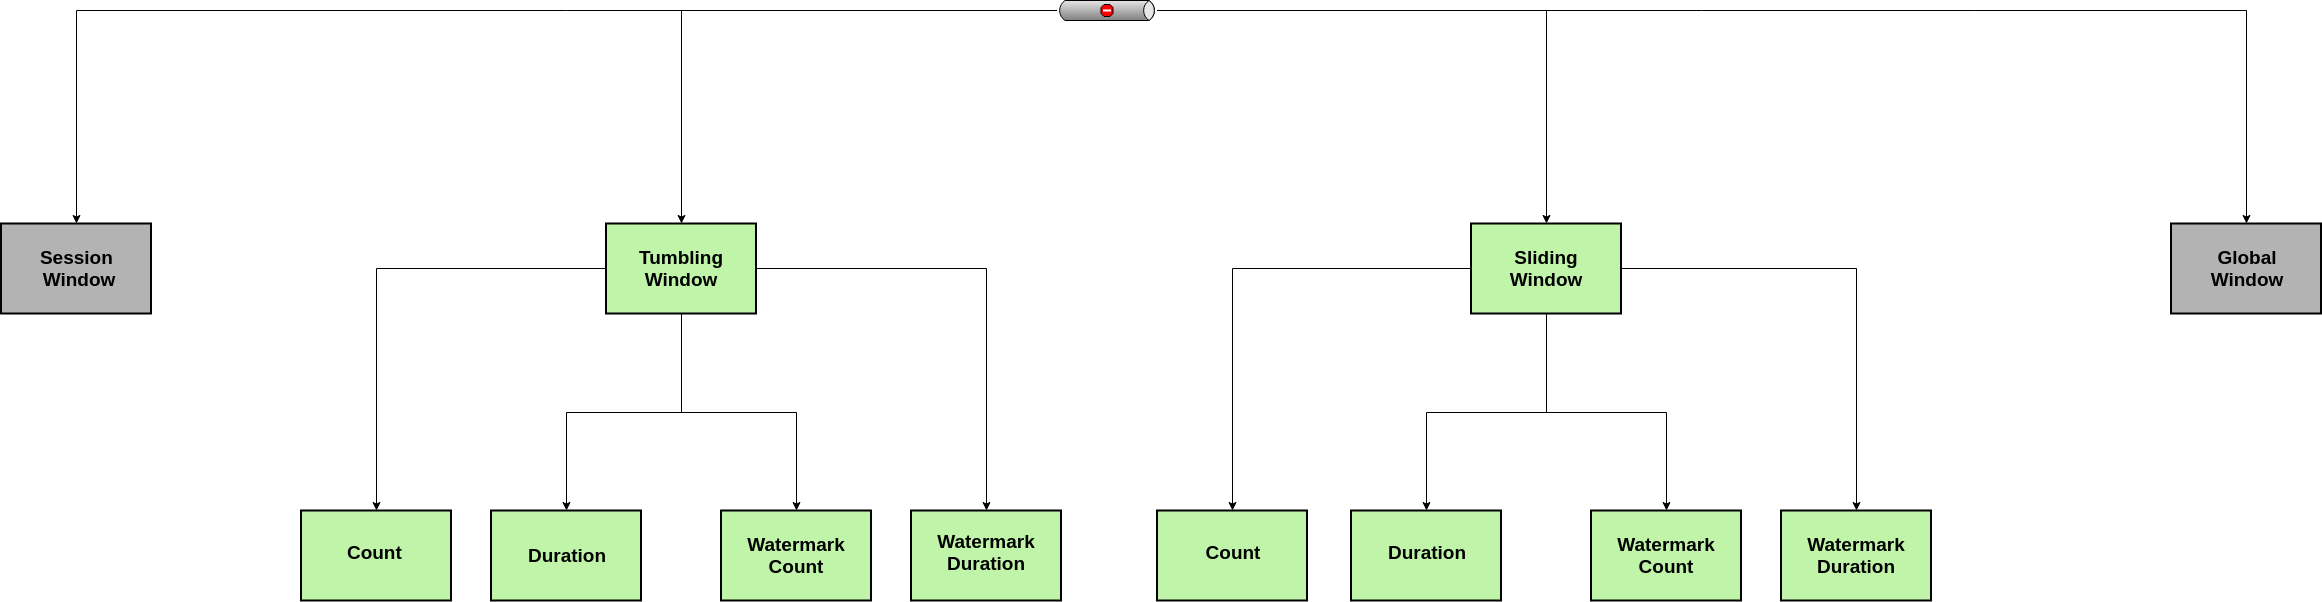

The diagram above was exported from draw.io. Its source (the exported page's mxGraphModel, read from the mxfile embedded in the PNG):
<mxGraphModel dx="3147.5" dy="5831" grid="1" gridSize="10" guides="1" tooltips="1" connect="1" arrows="1" fold="1" page="1" pageScale="1.5" pageWidth="1169" pageHeight="826" background="none" math="0" shadow="0">
  <root>
    <mxCell id="0" style=";html=1;" />
    <mxCell id="1" style=";html=1;" parent="0" />
    <mxCell id="P7CRk7q97zn8LkJIE68a-15" style="edgeStyle=orthogonalEdgeStyle;rounded=0;orthogonalLoop=1;jettySize=auto;html=1;" edge="1" parent="1" source="P7CRk7q97zn8LkJIE68a-1" target="P7CRk7q97zn8LkJIE68a-3">
      <mxGeometry relative="1" as="geometry" />
    </mxCell>
    <mxCell id="P7CRk7q97zn8LkJIE68a-16" style="edgeStyle=orthogonalEdgeStyle;rounded=0;orthogonalLoop=1;jettySize=auto;html=1;entryX=0.5;entryY=0;entryDx=0;entryDy=0;" edge="1" parent="1" source="P7CRk7q97zn8LkJIE68a-1" target="P7CRk7q97zn8LkJIE68a-4">
      <mxGeometry relative="1" as="geometry" />
    </mxCell>
    <mxCell id="P7CRk7q97zn8LkJIE68a-17" style="edgeStyle=orthogonalEdgeStyle;rounded=0;orthogonalLoop=1;jettySize=auto;html=1;" edge="1" parent="1" source="P7CRk7q97zn8LkJIE68a-1" target="P7CRk7q97zn8LkJIE68a-5">
      <mxGeometry relative="1" as="geometry" />
    </mxCell>
    <mxCell id="P7CRk7q97zn8LkJIE68a-18" style="edgeStyle=orthogonalEdgeStyle;rounded=0;orthogonalLoop=1;jettySize=auto;html=1;" edge="1" parent="1" source="P7CRk7q97zn8LkJIE68a-1" target="P7CRk7q97zn8LkJIE68a-6">
      <mxGeometry relative="1" as="geometry" />
    </mxCell>
    <mxCell id="P7CRk7q97zn8LkJIE68a-1" value="" style="strokeWidth=2;dashed=0;align=center;fontSize=14;shape=rect;fillColor=#c0f5a9;strokeColor=#000000;verticalLabelPosition=bottom;verticalAlign=top;" vertex="1" parent="1">
      <mxGeometry x="325" y="-3717" width="150" height="90" as="geometry" />
    </mxCell>
    <mxCell id="P7CRk7q97zn8LkJIE68a-19" style="edgeStyle=orthogonalEdgeStyle;rounded=0;orthogonalLoop=1;jettySize=auto;html=1;" edge="1" parent="1" source="P7CRk7q97zn8LkJIE68a-2" target="P7CRk7q97zn8LkJIE68a-7">
      <mxGeometry relative="1" as="geometry" />
    </mxCell>
    <mxCell id="P7CRk7q97zn8LkJIE68a-20" style="edgeStyle=orthogonalEdgeStyle;rounded=0;orthogonalLoop=1;jettySize=auto;html=1;entryX=0.5;entryY=0;entryDx=0;entryDy=0;" edge="1" parent="1" source="P7CRk7q97zn8LkJIE68a-2" target="P7CRk7q97zn8LkJIE68a-8">
      <mxGeometry relative="1" as="geometry" />
    </mxCell>
    <mxCell id="P7CRk7q97zn8LkJIE68a-21" style="edgeStyle=orthogonalEdgeStyle;rounded=0;orthogonalLoop=1;jettySize=auto;html=1;" edge="1" parent="1" source="P7CRk7q97zn8LkJIE68a-2" target="P7CRk7q97zn8LkJIE68a-9">
      <mxGeometry relative="1" as="geometry" />
    </mxCell>
    <mxCell id="P7CRk7q97zn8LkJIE68a-22" style="edgeStyle=orthogonalEdgeStyle;rounded=0;orthogonalLoop=1;jettySize=auto;html=1;" edge="1" parent="1" source="P7CRk7q97zn8LkJIE68a-2" target="P7CRk7q97zn8LkJIE68a-10">
      <mxGeometry relative="1" as="geometry" />
    </mxCell>
    <mxCell id="P7CRk7q97zn8LkJIE68a-2" value="" style="strokeWidth=2;dashed=0;align=center;fontSize=8;shape=rect;fillColor=#c0f5a9;strokeColor=#000000;verticalLabelPosition=bottom;verticalAlign=top;" vertex="1" parent="1">
      <mxGeometry x="1190" y="-3717" width="150" height="90" as="geometry" />
    </mxCell>
    <mxCell id="P7CRk7q97zn8LkJIE68a-3" value="" style="strokeWidth=2;dashed=0;align=center;fontSize=8;shape=rect;fillColor=#c0f5a9;strokeColor=#000000;verticalLabelPosition=bottom;verticalAlign=top;" vertex="1" parent="1">
      <mxGeometry x="20" y="-3430" width="150" height="90" as="geometry" />
    </mxCell>
    <mxCell id="P7CRk7q97zn8LkJIE68a-4" value="" style="strokeWidth=2;dashed=0;align=center;fontSize=8;shape=rect;fillColor=#c0f5a9;strokeColor=#000000;verticalLabelPosition=bottom;verticalAlign=top;" vertex="1" parent="1">
      <mxGeometry x="210" y="-3430" width="150" height="90" as="geometry" />
    </mxCell>
    <mxCell id="P7CRk7q97zn8LkJIE68a-5" value="" style="strokeWidth=2;dashed=0;align=center;fontSize=8;shape=rect;fillColor=#c0f5a9;strokeColor=#000000;verticalLabelPosition=bottom;verticalAlign=top;" vertex="1" parent="1">
      <mxGeometry x="440" y="-3430" width="150" height="90" as="geometry" />
    </mxCell>
    <mxCell id="P7CRk7q97zn8LkJIE68a-6" value="" style="strokeWidth=2;dashed=0;align=center;fontSize=8;shape=rect;fillColor=#c0f5a9;strokeColor=#000000;verticalLabelPosition=bottom;verticalAlign=top;" vertex="1" parent="1">
      <mxGeometry x="630" y="-3430" width="150" height="90" as="geometry" />
    </mxCell>
    <mxCell id="P7CRk7q97zn8LkJIE68a-7" value="" style="strokeWidth=2;dashed=0;align=center;fontSize=8;shape=rect;fillColor=#c0f5a9;strokeColor=#000000;verticalLabelPosition=bottom;verticalAlign=top;" vertex="1" parent="1">
      <mxGeometry x="876" y="-3430" width="150" height="90" as="geometry" />
    </mxCell>
    <mxCell id="P7CRk7q97zn8LkJIE68a-8" value="" style="strokeWidth=2;dashed=0;align=center;fontSize=8;shape=rect;fillColor=#c0f5a9;strokeColor=#000000;verticalLabelPosition=bottom;verticalAlign=top;" vertex="1" parent="1">
      <mxGeometry x="1070" y="-3430" width="150" height="90" as="geometry" />
    </mxCell>
    <mxCell id="P7CRk7q97zn8LkJIE68a-9" value="" style="strokeWidth=2;dashed=0;align=center;fontSize=8;shape=rect;fillColor=#c0f5a9;strokeColor=#000000;verticalLabelPosition=bottom;verticalAlign=top;" vertex="1" parent="1">
      <mxGeometry x="1310" y="-3430" width="150" height="90" as="geometry" />
    </mxCell>
    <mxCell id="P7CRk7q97zn8LkJIE68a-10" value="" style="strokeWidth=2;dashed=0;align=center;fontSize=8;shape=rect;fillColor=#c0f5a9;strokeColor=#000000;verticalLabelPosition=bottom;verticalAlign=top;" vertex="1" parent="1">
      <mxGeometry x="1500" y="-3430" width="150" height="90" as="geometry" />
    </mxCell>
    <mxCell id="P7CRk7q97zn8LkJIE68a-13" style="edgeStyle=orthogonalEdgeStyle;rounded=0;orthogonalLoop=1;jettySize=auto;html=1;entryX=0.5;entryY=0;entryDx=0;entryDy=0;" edge="1" parent="1" source="P7CRk7q97zn8LkJIE68a-12" target="P7CRk7q97zn8LkJIE68a-1">
      <mxGeometry relative="1" as="geometry" />
    </mxCell>
    <mxCell id="P7CRk7q97zn8LkJIE68a-14" style="edgeStyle=orthogonalEdgeStyle;rounded=0;orthogonalLoop=1;jettySize=auto;html=1;" edge="1" parent="1" source="P7CRk7q97zn8LkJIE68a-12" target="P7CRk7q97zn8LkJIE68a-2">
      <mxGeometry relative="1" as="geometry" />
    </mxCell>
    <mxCell id="P7CRk7q97zn8LkJIE68a-35" style="edgeStyle=orthogonalEdgeStyle;rounded=0;orthogonalLoop=1;jettySize=auto;html=1;fontSize=19;" edge="1" parent="1" source="P7CRk7q97zn8LkJIE68a-12" target="P7CRk7q97zn8LkJIE68a-33">
      <mxGeometry relative="1" as="geometry" />
    </mxCell>
    <mxCell id="P7CRk7q97zn8LkJIE68a-38" style="edgeStyle=orthogonalEdgeStyle;rounded=0;orthogonalLoop=1;jettySize=auto;html=1;entryX=0.5;entryY=0;entryDx=0;entryDy=0;fontSize=19;" edge="1" parent="1" source="P7CRk7q97zn8LkJIE68a-12" target="P7CRk7q97zn8LkJIE68a-36">
      <mxGeometry relative="1" as="geometry" />
    </mxCell>
    <mxCell id="P7CRk7q97zn8LkJIE68a-12" value="" style="strokeWidth=1;outlineConnect=0;strokeColor=#000000;dashed=0;align=center;html=1;fontSize=8;shape=mxgraph.eip.deadLetterChannel;verticalLabelPosition=bottom;labelBackgroundColor=#ffffff;verticalAlign=top;" vertex="1" parent="1">
      <mxGeometry x="776" y="-3940" width="100" height="20" as="geometry" />
    </mxCell>
    <mxCell id="P7CRk7q97zn8LkJIE68a-23" value="Tumbling Window" style="text;html=1;strokeColor=none;fillColor=none;align=center;verticalAlign=middle;whiteSpace=wrap;rounded=0;fontSize=19;fontStyle=1" vertex="1" parent="1">
      <mxGeometry x="340" y="-3682" width="120" height="20" as="geometry" />
    </mxCell>
    <mxCell id="P7CRk7q97zn8LkJIE68a-24" value="Count&amp;nbsp;" style="text;html=1;strokeColor=none;fillColor=none;align=center;verticalAlign=middle;whiteSpace=wrap;rounded=0;fontSize=19;fontStyle=1" vertex="1" parent="1">
      <mxGeometry x="35" y="-3398" width="120" height="20" as="geometry" />
    </mxCell>
    <mxCell id="P7CRk7q97zn8LkJIE68a-25" value="Duration" style="text;html=1;strokeColor=none;fillColor=none;align=center;verticalAlign=middle;whiteSpace=wrap;rounded=0;fontSize=19;fontStyle=1" vertex="1" parent="1">
      <mxGeometry x="225" y="-3395" width="120" height="20" as="geometry" />
    </mxCell>
    <mxCell id="P7CRk7q97zn8LkJIE68a-26" value="Watermark Count" style="text;html=1;strokeColor=none;fillColor=none;align=center;verticalAlign=middle;whiteSpace=wrap;rounded=0;fontSize=19;fontStyle=1" vertex="1" parent="1">
      <mxGeometry x="455" y="-3395" width="120" height="20" as="geometry" />
    </mxCell>
    <mxCell id="P7CRk7q97zn8LkJIE68a-27" value="Watermark&lt;br&gt;Duration&lt;br&gt;" style="text;html=1;strokeColor=none;fillColor=none;align=center;verticalAlign=middle;whiteSpace=wrap;rounded=0;fontSize=19;fontStyle=1" vertex="1" parent="1">
      <mxGeometry x="645" y="-3398" width="120" height="20" as="geometry" />
    </mxCell>
    <mxCell id="P7CRk7q97zn8LkJIE68a-28" value="Count" style="text;html=1;strokeColor=none;fillColor=none;align=center;verticalAlign=middle;whiteSpace=wrap;rounded=0;fontSize=19;fontStyle=1" vertex="1" parent="1">
      <mxGeometry x="891" y="-3398" width="120" height="20" as="geometry" />
    </mxCell>
    <mxCell id="P7CRk7q97zn8LkJIE68a-29" value="Duration" style="text;html=1;strokeColor=none;fillColor=none;align=center;verticalAlign=middle;whiteSpace=wrap;rounded=0;fontSize=19;fontStyle=1" vertex="1" parent="1">
      <mxGeometry x="1085" y="-3398" width="120" height="20" as="geometry" />
    </mxCell>
    <mxCell id="P7CRk7q97zn8LkJIE68a-30" value="Watermark&lt;br&gt;Count&lt;br&gt;" style="text;html=1;strokeColor=none;fillColor=none;align=center;verticalAlign=middle;whiteSpace=wrap;rounded=0;fontSize=19;fontStyle=1" vertex="1" parent="1">
      <mxGeometry x="1325" y="-3395" width="120" height="20" as="geometry" />
    </mxCell>
    <mxCell id="P7CRk7q97zn8LkJIE68a-31" value="Watermark&lt;br&gt;Duration&lt;br&gt;" style="text;html=1;strokeColor=none;fillColor=none;align=center;verticalAlign=middle;whiteSpace=wrap;rounded=0;fontSize=19;fontStyle=1" vertex="1" parent="1">
      <mxGeometry x="1515" y="-3395" width="120" height="20" as="geometry" />
    </mxCell>
    <mxCell id="P7CRk7q97zn8LkJIE68a-32" value="Sliding Window" style="text;html=1;strokeColor=none;fillColor=none;align=center;verticalAlign=middle;whiteSpace=wrap;rounded=0;fontSize=19;fontStyle=1" vertex="1" parent="1">
      <mxGeometry x="1205" y="-3682" width="120" height="20" as="geometry" />
    </mxCell>
    <mxCell id="P7CRk7q97zn8LkJIE68a-33" value="" style="strokeWidth=2;dashed=0;align=center;fontSize=14;shape=rect;fillColor=#B3B3B3;strokeColor=#000000;verticalLabelPosition=bottom;verticalAlign=top;" vertex="1" parent="1">
      <mxGeometry x="-280" y="-3717" width="150" height="90" as="geometry" />
    </mxCell>
    <mxCell id="P7CRk7q97zn8LkJIE68a-34" value="Session&amp;nbsp;&lt;br&gt;Window&lt;br&gt;" style="text;html=1;strokeColor=none;fillColor=none;align=center;verticalAlign=middle;whiteSpace=wrap;rounded=0;fontSize=19;fontStyle=1" vertex="1" parent="1">
      <mxGeometry x="-263" y="-3682" width="120" height="20" as="geometry" />
    </mxCell>
    <mxCell id="P7CRk7q97zn8LkJIE68a-36" value="" style="strokeWidth=2;dashed=0;align=center;fontSize=14;shape=rect;fillColor=#B3B3B3;strokeColor=#000000;verticalLabelPosition=bottom;verticalAlign=top;labelBackgroundColor=none;" vertex="1" parent="1">
      <mxGeometry x="1890" y="-3717" width="150" height="90" as="geometry" />
    </mxCell>
    <mxCell id="P7CRk7q97zn8LkJIE68a-37" value="Global&lt;br&gt;Window&lt;br&gt;" style="text;html=1;strokeColor=none;fillColor=none;align=center;verticalAlign=middle;whiteSpace=wrap;rounded=0;fontSize=19;fontStyle=1" vertex="1" parent="1">
      <mxGeometry x="1905" y="-3682" width="120" height="20" as="geometry" />
    </mxCell>
  </root>
</mxGraphModel>